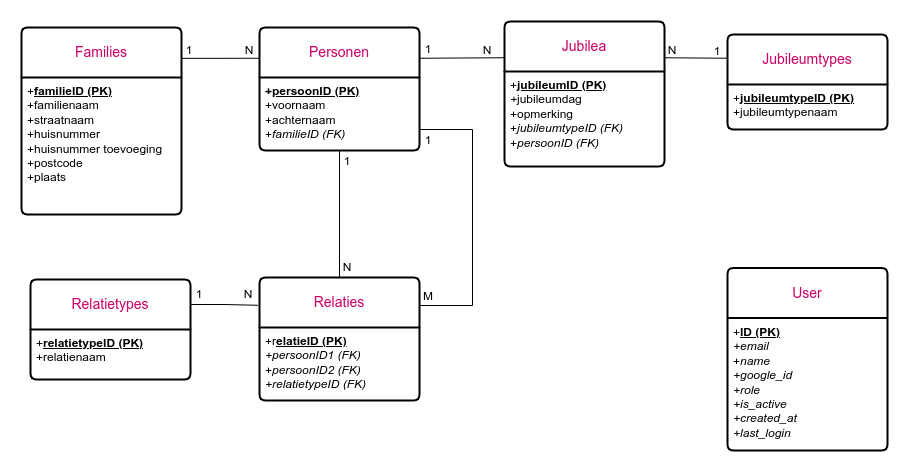

The diagram above was exported from draw.io. Its source (the exported page's mxGraphModel, read from the mxfile embedded in the PNG):
<mxGraphModel dx="1195" dy="621" grid="1" gridSize="10" guides="1" tooltips="1" connect="1" arrows="1" fold="1" page="1" pageScale="1" pageWidth="827" pageHeight="1169" math="0" shadow="0">
  <root>
    <mxCell id="0" />
    <mxCell id="1" parent="0" />
    <mxCell id="SDP6utrofN8sgRpxsjga-34" value="&lt;font color=&quot;#cc0066&quot;&gt;Families&lt;/font&gt;" style="swimlane;childLayout=stackLayout;horizontal=1;startSize=50;horizontalStack=0;rounded=1;fontSize=14;fontStyle=0;strokeWidth=2;resizeParent=0;resizeLast=1;shadow=0;dashed=0;align=center;arcSize=4;whiteSpace=wrap;html=1;" parent="1" vertex="1">
      <mxGeometry x="289" y="237" width="160" height="187" as="geometry" />
    </mxCell>
    <mxCell id="SDP6utrofN8sgRpxsjga-35" value="+&lt;b&gt;&lt;u&gt;familieID (PK)&lt;/u&gt;&lt;/b&gt;&lt;br&gt;+familienaam&lt;br&gt;+straatnaam&lt;br&gt;+huisnummer&lt;br&gt;+huisnummer toevoeging&lt;br&gt;+postcode&lt;br&gt;+plaats" style="align=left;strokeColor=none;fillColor=none;spacingLeft=4;fontSize=12;verticalAlign=top;resizable=0;rotatable=0;part=1;html=1;" parent="SDP6utrofN8sgRpxsjga-34" vertex="1">
      <mxGeometry y="50" width="160" height="137" as="geometry" />
    </mxCell>
    <mxCell id="KcM5bC0bC6-HhaRxXooo-6" style="edgeStyle=none;rounded=0;orthogonalLoop=1;jettySize=auto;html=1;exitX=1;exitY=0.25;exitDx=0;exitDy=0;entryX=0;entryY=0.25;entryDx=0;entryDy=0;endArrow=none;endFill=0;" parent="1" source="SDP6utrofN8sgRpxsjga-40" target="SDP6utrofN8sgRpxsjga-45" edge="1">
      <mxGeometry relative="1" as="geometry" />
    </mxCell>
    <mxCell id="SDP6utrofN8sgRpxsjga-40" value="&lt;font color=&quot;#cc0066&quot;&gt;Personen&lt;/font&gt;" style="swimlane;childLayout=stackLayout;horizontal=1;startSize=50;horizontalStack=0;rounded=1;fontSize=14;fontStyle=0;strokeWidth=2;resizeParent=0;resizeLast=1;shadow=0;dashed=0;align=center;arcSize=4;whiteSpace=wrap;html=1;" parent="1" vertex="1">
      <mxGeometry x="527" y="237" width="160" height="123" as="geometry" />
    </mxCell>
    <mxCell id="SDP6utrofN8sgRpxsjga-41" value="&lt;b&gt;+&lt;u&gt;persoonID (PK)&lt;/u&gt;&lt;/b&gt;&lt;br&gt;+voornaam&lt;br&gt;+achternaam&lt;br&gt;+&lt;i&gt;familieID (FK)&lt;/i&gt;" style="align=left;strokeColor=none;fillColor=none;spacingLeft=4;fontSize=12;verticalAlign=top;resizable=0;rotatable=0;part=1;html=1;" parent="SDP6utrofN8sgRpxsjga-40" vertex="1">
      <mxGeometry y="50" width="160" height="73" as="geometry" />
    </mxCell>
    <mxCell id="SDP6utrofN8sgRpxsjga-45" value="&lt;font color=&quot;#cc0066&quot;&gt;Jubilea&lt;/font&gt;" style="swimlane;childLayout=stackLayout;horizontal=1;startSize=50;horizontalStack=0;rounded=1;fontSize=14;fontStyle=0;strokeWidth=2;resizeParent=0;resizeLast=1;shadow=0;dashed=0;align=center;arcSize=4;whiteSpace=wrap;html=1;" parent="1" vertex="1">
      <mxGeometry x="772" y="231" width="160" height="145" as="geometry" />
    </mxCell>
    <mxCell id="SDP6utrofN8sgRpxsjga-46" value="+&lt;b&gt;&lt;u&gt;jubileumID (PK)&lt;/u&gt;&lt;/b&gt;&lt;br&gt;&lt;i&gt;+&lt;/i&gt;jubileumdag&lt;div&gt;+opmerking&lt;/div&gt;&lt;div&gt;+&lt;i&gt;jubileumtypeID (FK)&lt;/i&gt;&lt;br&gt;&lt;div&gt;+&lt;i&gt;persoonID (FK)&lt;/i&gt;&lt;/div&gt;&lt;/div&gt;" style="align=left;strokeColor=none;fillColor=none;spacingLeft=4;fontSize=12;verticalAlign=top;resizable=0;rotatable=0;part=1;html=1;" parent="SDP6utrofN8sgRpxsjga-45" vertex="1">
      <mxGeometry y="50" width="160" height="95" as="geometry" />
    </mxCell>
    <mxCell id="SDP6utrofN8sgRpxsjga-57" value="&lt;font color=&quot;#cc0066&quot;&gt;Relatietypes&lt;/font&gt;" style="swimlane;childLayout=stackLayout;horizontal=1;startSize=50;horizontalStack=0;rounded=1;fontSize=14;fontStyle=0;strokeWidth=2;resizeParent=0;resizeLast=1;shadow=0;dashed=0;align=center;arcSize=4;whiteSpace=wrap;html=1;" parent="1" vertex="1">
      <mxGeometry x="298" y="489" width="160" height="100" as="geometry" />
    </mxCell>
    <mxCell id="SDP6utrofN8sgRpxsjga-58" value="+&lt;b&gt;&lt;u&gt;relatietypeID (PK)&lt;/u&gt;&lt;/b&gt;&lt;br&gt;+relatienaam" style="align=left;strokeColor=none;fillColor=none;spacingLeft=4;fontSize=12;verticalAlign=top;resizable=0;rotatable=0;part=1;html=1;" parent="SDP6utrofN8sgRpxsjga-57" vertex="1">
      <mxGeometry y="50" width="160" height="50" as="geometry" />
    </mxCell>
    <mxCell id="ufFBwbFAjazlSdyeDPay-4" style="edgeStyle=orthogonalEdgeStyle;rounded=0;orthogonalLoop=1;jettySize=auto;html=1;exitX=1;exitY=0.25;exitDx=0;exitDy=0;entryX=1;entryY=0.5;entryDx=0;entryDy=0;endArrow=none;endFill=0;" parent="1" source="SDP6utrofN8sgRpxsjga-59" target="SDP6utrofN8sgRpxsjga-41" edge="1">
      <mxGeometry relative="1" as="geometry">
        <Array as="points">
          <mxPoint x="740" y="515" />
          <mxPoint x="740" y="339" />
        </Array>
      </mxGeometry>
    </mxCell>
    <mxCell id="SDP6utrofN8sgRpxsjga-59" value="&lt;font color=&quot;#cc0066&quot;&gt;Relaties&lt;/font&gt;" style="swimlane;childLayout=stackLayout;horizontal=1;startSize=50;horizontalStack=0;rounded=1;fontSize=14;fontStyle=0;strokeWidth=2;resizeParent=0;resizeLast=1;shadow=0;dashed=0;align=center;arcSize=4;whiteSpace=wrap;html=1;" parent="1" vertex="1">
      <mxGeometry x="527" y="487" width="160" height="123" as="geometry" />
    </mxCell>
    <mxCell id="SDP6utrofN8sgRpxsjga-60" value="+r&lt;b&gt;&lt;u&gt;elatieID (PK)&lt;/u&gt;&lt;/b&gt;&lt;div&gt;&lt;i style=&quot;&quot;&gt;+persoonID1 (FK)&lt;/i&gt;&lt;br&gt;&lt;span style=&quot;border-color: var(--border-color);&quot;&gt;+&lt;i style=&quot;&quot;&gt;persoonID2 (FK)&lt;/i&gt;&lt;br&gt;&lt;i style=&quot;&quot;&gt;+relatietypeID (FK)&lt;/i&gt;&lt;br&gt;&lt;/span&gt;&lt;/div&gt;" style="align=left;strokeColor=none;fillColor=none;spacingLeft=4;fontSize=12;verticalAlign=top;resizable=0;rotatable=0;part=1;html=1;" parent="SDP6utrofN8sgRpxsjga-59" vertex="1">
      <mxGeometry y="50" width="160" height="73" as="geometry" />
    </mxCell>
    <mxCell id="SDP6utrofN8sgRpxsjga-61" style="edgeStyle=orthogonalEdgeStyle;rounded=0;orthogonalLoop=1;jettySize=auto;html=1;exitX=1;exitY=0.25;exitDx=0;exitDy=0;endArrow=none;endFill=0;entryX=-0.009;entryY=0.226;entryDx=0;entryDy=0;entryPerimeter=0;" parent="1" source="SDP6utrofN8sgRpxsjga-57" target="SDP6utrofN8sgRpxsjga-59" edge="1">
      <mxGeometry relative="1" as="geometry">
        <mxPoint x="990" y="177" as="sourcePoint" />
        <mxPoint x="530" y="510" as="targetPoint" />
      </mxGeometry>
    </mxCell>
    <mxCell id="SDP6utrofN8sgRpxsjga-66" style="edgeStyle=orthogonalEdgeStyle;rounded=0;orthogonalLoop=1;jettySize=auto;html=1;exitX=0.5;exitY=1;exitDx=0;exitDy=0;entryX=0.5;entryY=0;entryDx=0;entryDy=0;endArrow=none;endFill=0;" parent="1" source="SDP6utrofN8sgRpxsjga-41" target="SDP6utrofN8sgRpxsjga-59" edge="1">
      <mxGeometry relative="1" as="geometry">
        <mxPoint x="669" y="400" as="sourcePoint" />
        <mxPoint x="669" y="462" as="targetPoint" />
      </mxGeometry>
    </mxCell>
    <mxCell id="rT5p4qLdQIIddW64SaGJ-4" value="N" style="text;html=1;strokeColor=none;fillColor=none;align=center;verticalAlign=middle;whiteSpace=wrap;rounded=0;" parent="1" vertex="1">
      <mxGeometry x="740" y="250" width="30" height="20" as="geometry" />
    </mxCell>
    <mxCell id="rT5p4qLdQIIddW64SaGJ-5" value="1" style="text;html=1;strokeColor=none;fillColor=none;align=center;verticalAlign=middle;whiteSpace=wrap;rounded=0;" parent="1" vertex="1">
      <mxGeometry x="681" y="249" width="30" height="20" as="geometry" />
    </mxCell>
    <mxCell id="rT5p4qLdQIIddW64SaGJ-6" value="1" style="text;html=1;strokeColor=none;fillColor=none;align=center;verticalAlign=middle;whiteSpace=wrap;rounded=0;" parent="1" vertex="1">
      <mxGeometry x="442" y="250" width="30" height="20" as="geometry" />
    </mxCell>
    <mxCell id="rT5p4qLdQIIddW64SaGJ-7" value="N" style="text;html=1;strokeColor=none;fillColor=none;align=center;verticalAlign=middle;whiteSpace=wrap;rounded=0;" parent="1" vertex="1">
      <mxGeometry x="502" y="250" width="30" height="20" as="geometry" />
    </mxCell>
    <mxCell id="rT5p4qLdQIIddW64SaGJ-10" value="1" style="text;html=1;strokeColor=none;fillColor=none;align=center;verticalAlign=middle;whiteSpace=wrap;rounded=0;" parent="1" vertex="1">
      <mxGeometry x="452" y="494" width="30" height="20" as="geometry" />
    </mxCell>
    <mxCell id="rT5p4qLdQIIddW64SaGJ-11" value="N" style="text;html=1;strokeColor=none;fillColor=none;align=center;verticalAlign=middle;whiteSpace=wrap;rounded=0;" parent="1" vertex="1">
      <mxGeometry x="501" y="494" width="30" height="20" as="geometry" />
    </mxCell>
    <mxCell id="ufFBwbFAjazlSdyeDPay-5" value="1" style="text;html=1;strokeColor=none;fillColor=none;align=center;verticalAlign=middle;whiteSpace=wrap;rounded=0;" parent="1" vertex="1">
      <mxGeometry x="600" y="361" width="30" height="20" as="geometry" />
    </mxCell>
    <mxCell id="ufFBwbFAjazlSdyeDPay-6" value="N" style="text;html=1;strokeColor=none;fillColor=none;align=center;verticalAlign=middle;whiteSpace=wrap;rounded=0;" parent="1" vertex="1">
      <mxGeometry x="600" y="467" width="30" height="20" as="geometry" />
    </mxCell>
    <mxCell id="ufFBwbFAjazlSdyeDPay-7" value="M" style="text;html=1;strokeColor=none;fillColor=none;align=center;verticalAlign=middle;whiteSpace=wrap;rounded=0;" parent="1" vertex="1">
      <mxGeometry x="681" y="496" width="30" height="20" as="geometry" />
    </mxCell>
    <mxCell id="ufFBwbFAjazlSdyeDPay-8" value="1" style="text;html=1;strokeColor=none;fillColor=none;align=center;verticalAlign=middle;whiteSpace=wrap;rounded=0;" parent="1" vertex="1">
      <mxGeometry x="681" y="340" width="30" height="20" as="geometry" />
    </mxCell>
    <mxCell id="KcM5bC0bC6-HhaRxXooo-3" style="edgeStyle=none;rounded=0;orthogonalLoop=1;jettySize=auto;html=1;exitX=0;exitY=0.25;exitDx=0;exitDy=0;entryX=1;entryY=0.25;entryDx=0;entryDy=0;endArrow=none;endFill=0;" parent="1" source="KcM5bC0bC6-HhaRxXooo-1" target="SDP6utrofN8sgRpxsjga-45" edge="1">
      <mxGeometry relative="1" as="geometry" />
    </mxCell>
    <mxCell id="KcM5bC0bC6-HhaRxXooo-1" value="&lt;font color=&quot;#cc0066&quot;&gt;Jubileumtypes&lt;/font&gt;" style="swimlane;childLayout=stackLayout;horizontal=1;startSize=50;horizontalStack=0;rounded=1;fontSize=14;fontStyle=0;strokeWidth=2;resizeParent=0;resizeLast=1;shadow=0;dashed=0;align=center;arcSize=4;whiteSpace=wrap;html=1;" parent="1" vertex="1">
      <mxGeometry x="995" y="244" width="160" height="95" as="geometry" />
    </mxCell>
    <mxCell id="KcM5bC0bC6-HhaRxXooo-2" value="+&lt;b&gt;&lt;u&gt;jubileumtypeID (PK)&lt;/u&gt;&lt;/b&gt;&lt;br&gt;+jubileumtypenaam&lt;div&gt;&lt;br/&gt;&lt;/div&gt;" style="align=left;strokeColor=none;fillColor=none;spacingLeft=4;fontSize=12;verticalAlign=top;resizable=0;rotatable=0;part=1;html=1;" parent="KcM5bC0bC6-HhaRxXooo-1" vertex="1">
      <mxGeometry y="50" width="160" height="45" as="geometry" />
    </mxCell>
    <mxCell id="KcM5bC0bC6-HhaRxXooo-4" value="N" style="text;html=1;strokeColor=none;fillColor=none;align=center;verticalAlign=middle;whiteSpace=wrap;rounded=0;" parent="1" vertex="1">
      <mxGeometry x="925" y="250" width="30" height="20" as="geometry" />
    </mxCell>
    <mxCell id="KcM5bC0bC6-HhaRxXooo-5" value="1" style="text;html=1;strokeColor=none;fillColor=none;align=center;verticalAlign=middle;whiteSpace=wrap;rounded=0;" parent="1" vertex="1">
      <mxGeometry x="970" y="251" width="30" height="20" as="geometry" />
    </mxCell>
    <mxCell id="KcM5bC0bC6-HhaRxXooo-7" style="edgeStyle=none;rounded=0;orthogonalLoop=1;jettySize=auto;html=1;exitX=0;exitY=0.25;exitDx=0;exitDy=0;entryX=0.997;entryY=0.165;entryDx=0;entryDy=0;entryPerimeter=0;endArrow=none;endFill=0;" parent="1" source="SDP6utrofN8sgRpxsjga-40" target="SDP6utrofN8sgRpxsjga-34" edge="1">
      <mxGeometry relative="1" as="geometry" />
    </mxCell>
    <mxCell id="8bWmCYIRREaB_1ZzsIDx-1" value="&lt;font color=&quot;#cc0066&quot;&gt;User&lt;/font&gt;" style="swimlane;childLayout=stackLayout;horizontal=1;startSize=50;horizontalStack=0;rounded=1;fontSize=14;fontStyle=0;strokeWidth=2;resizeParent=0;resizeLast=1;shadow=0;dashed=0;align=center;arcSize=4;whiteSpace=wrap;html=1;" vertex="1" parent="1">
      <mxGeometry x="995" y="477.5" width="160" height="182.5" as="geometry" />
    </mxCell>
    <mxCell id="8bWmCYIRREaB_1ZzsIDx-2" value="+&lt;b&gt;&lt;u&gt;ID (PK)&lt;/u&gt;&lt;/b&gt;&lt;div&gt;&lt;i style=&quot;&quot;&gt;+email&lt;/i&gt;&lt;br&gt;&lt;span style=&quot;border-color: var(--border-color);&quot;&gt;+&lt;i style=&quot;&quot;&gt;name&lt;/i&gt;&lt;br&gt;&lt;i style=&quot;&quot;&gt;+google_id&lt;/i&gt;&lt;br&gt;&lt;/span&gt;&lt;/div&gt;&lt;div&gt;&lt;span style=&quot;border-color: var(--border-color);&quot;&gt;&lt;i style=&quot;&quot;&gt;+role&lt;/i&gt;&lt;/span&gt;&lt;/div&gt;&lt;div&gt;&lt;span style=&quot;border-color: var(--border-color);&quot;&gt;&lt;i style=&quot;&quot;&gt;+is_active&lt;/i&gt;&lt;/span&gt;&lt;/div&gt;&lt;div&gt;&lt;span style=&quot;border-color: var(--border-color);&quot;&gt;&lt;i style=&quot;&quot;&gt;+created_at&lt;/i&gt;&lt;/span&gt;&lt;/div&gt;&lt;div&gt;&lt;span style=&quot;border-color: var(--border-color);&quot;&gt;&lt;i style=&quot;&quot;&gt;+last_login&lt;/i&gt;&lt;/span&gt;&lt;/div&gt;" style="align=left;strokeColor=none;fillColor=none;spacingLeft=4;fontSize=12;verticalAlign=top;resizable=0;rotatable=0;part=1;html=1;" vertex="1" parent="8bWmCYIRREaB_1ZzsIDx-1">
      <mxGeometry y="50" width="160" height="132.5" as="geometry" />
    </mxCell>
  </root>
</mxGraphModel>